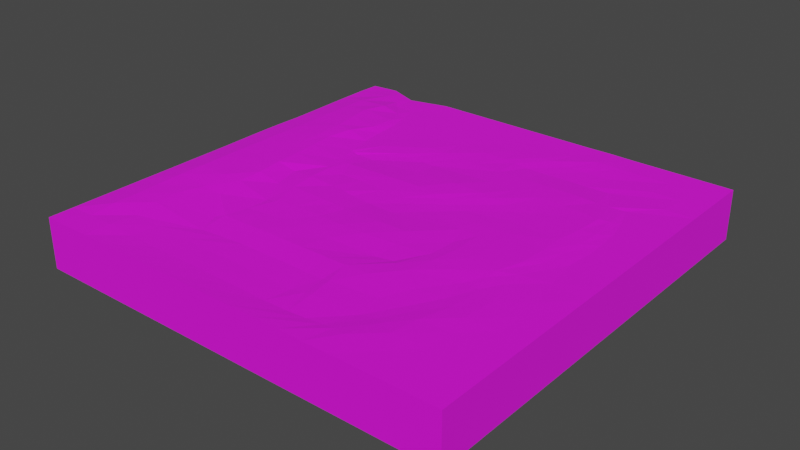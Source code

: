 # Source: flate.blend  (saved by Blender 3.3.6; exported with 4.5.12 LTS)
import bpy
from mathutils import Matrix  # noqa: F401  (used for matrix-valued properties, if any)

bpy.ops.wm.read_factory_settings(use_empty=True)
scene = bpy.context.scene
scene.name = 'Scene'

# ---- collections
col_collection = bpy.data.collections.new('Collection'); scene.collection.children.link(col_collection)

# ---- images (referenced by path relative to the original .blend; pixels are not part of the script)
import os
ASSET_DIR = os.environ.get("B2B_ASSET_DIR", "")  # directory of the original .blend (textures are referenced by path, not embedded)
HERE = os.path.dirname(os.path.abspath(__file__))  # packed textures are extracted next to this script under _unpacked/

def load_image(name, relpath, width, height, colorspace="sRGB"):
    """Load a texture the original file referenced (path relative to the .blend, or extracted next to this script)."""
    p = next((c for c in (os.path.join(HERE, relpath), os.path.join(ASSET_DIR, relpath)) if relpath and os.path.exists(c)), "")
    if p:
        img = bpy.data.images.load(p, check_existing=True)
        img.name = name
    else:  # same state as the original file: an image datablock whose file is absent (Cycles renders it pink)
        img = bpy.data.images.new(name, width, height)
        img.source = "FILE"
        img.filepath = "//" + (relpath or name)
    img.colorspace_settings.name = colorspace
    return img
img_rock_wall_04_diff_4k_jpg = load_image('rock_wall_04_diff_4k.jpg', 'rock_wall_04_diff_4k.jpg', 1024, 1024, 'sRGB')
img_laminate_floor_rough_4k_exr = load_image('laminate_floor_rough_4k.exr', 'laminate_floor_rough_4k.exr', 1024, 1024, 'Linear Rec.709')

# ---- materials (node trees are filled in below, after node groups)
mat_material = bpy.data.materials.new('Material')
mat_material.alpha_threshold = 0.0
mat_material.use_transparent_shadow = False
mat_material.roughness = 0.5
mat_material.line_color = (0.0, 0.0, 0.0, 1.0)

# ---- material node trees
mat_material.use_nodes = True; mat_material.node_tree.nodes.clear()
_N = mat_material.node_tree.nodes; _L = mat_material.node_tree.links
n0 = _N.new('ShaderNodeOutputMaterial'); n0.name = 'Material Output'; n0.location = (300, 300)
n1 = _N.new('ShaderNodeBsdfPrincipled'); n1.name = 'Principled BSDF'; n1.location = (10, 300)
n1.distribution = 'GGX'
n1.subsurface_method = 'RANDOM_WALK_SKIN'
n1.inputs[1].default_value = 0.1727
n1.inputs[2].default_value = 1.0
n1.inputs[3].default_value = 1.45
n1.inputs[27].default_value = (0.0, 0.0, 0.0, 1.0)
n1.inputs[28].default_value = 1.0
n2 = _N.new('ShaderNodeTexImage'); n2.name = 'Image Texture.001'; n2.location = (-696, 115)
n2.image = img_rock_wall_04_diff_4k_jpg
n3 = _N.new('ShaderNodeTexImage'); n3.name = 'Image Texture'; n3.location = (-678, 602)
n3.image = img_laminate_floor_rough_4k_exr
n4 = _N.new('ShaderNodeMix'); n4.name = 'Mix'; n4.location = (-398, 367)
n4.data_type = 'RGBA'
n4.clamp_result = True
n4.inputs[0].default_value = 0.9
_L.new(n1.outputs[0], n0.inputs[0])
_L.new(n2.outputs[0], n4.inputs[7])
_L.new(n3.outputs[0], n4.inputs[6])
_L.new(n4.outputs[2], n1.inputs[0])
n0.is_active_output = True

# ---- world
world_world = bpy.data.worlds.new('World'); scene.world = world_world
world_world.use_nodes = True; world_world.node_tree.nodes.clear()
_N = world_world.node_tree.nodes; _L = world_world.node_tree.links
n0 = _N.new('ShaderNodeOutputWorld'); n0.name = 'World Output'; n0.location = (300, 300)
n1 = _N.new('ShaderNodeBackground'); n1.name = 'Background'; n1.location = (10, 300)
n1.inputs[0].default_value = (0.05088, 0.05088, 0.05088, 1.0)
_L.new(n1.outputs[0], n0.inputs[0])
n0.is_active_output = True
world_world.color = (0.05088, 0.05088, 0.05088)
world_world.use_sun_shadow = False
world_world.sun_shadow_jitter_overblur = 0.0

# ---- meshes
me_cube = bpy.data.meshes.new('Cube')
me_cube.from_pydata([(1.0, 1.0, 1.0), (1.0, 1.0, -1.0), (1.0, -1.0, 1.0), (1.0, -1.0, -1.0), (-0.9973, 0.9959, 0.9981), (-1.0, 1.0, -1.0), (-1.0, -1.0, 1.0), (-1.0, -1.0, -1.0), (0.8824, -1.0, 1.0), (0.7647, -1.0, 1.0), (0.6471, -1.0, 1.0), (0.5294, -1.0, 1.0), (0.4118, -1.0, 1.0), (0.2939, -1.0, 1.0), (0.1769, -1.0, 0.9998), (0.05885, -1.0, 1.0), (-0.05882, -1.0, 1.0), (-0.1765, -1.0, 1.0), (-0.2942, -1.0, 1.0), (-0.4118, -1.0, 1.0), (-0.5294, -1.0, 0.9999), (-0.6471, -1.0, 1.0), (-0.7647, -1.0, 1.0), (-0.8824, -1.0, 1.0), (1.0, 0.8824, 1.0), (1.0, 0.7647, 1.0), (1.0, 0.6471, 1.0), (1.0, 0.5294, 1.0), (1.0, 0.4118, 1.0), (1.0, 0.2941, 1.0), (1.0, 0.1765, 1.0), (1.0, 0.05882, 1.0), (1.0, -0.05882, 1.0), (1.0, -0.1765, 1.0), (1.0, -0.2941, 1.0), (1.0, -0.4118, 1.0), (1.0, -0.5294, 1.0), (1.0, -0.6471, 1.0), (1.0, -0.7647, 1.0), (1.0, -0.8824, 1.0), (-1.0, -0.8824, 1.0), (-1.0, -0.7647, 1.0), (-1.0, -0.6471, 1.0), (-1.0, -0.5294, 1.0), (-1.0, -0.4118, 1.0), (-1.0, -0.2941, 1.0), (-1.0, -0.1765, 1.0), (-1.0, -0.05882, 1.0), (-1.001, 0.05884, 1.002), (-1.003, 0.1765, 1.003), (-1.002, 0.2942, 1.002), (-0.9978, 0.4118, 0.9991), (-0.9988, 0.5294, 0.9995), (-1.0, 0.6471, 1.002), (-1.0, 0.7647, 1.008), (-1.001, 0.884, 1.004), (-0.8651, 1.008, 1.006), (-0.7937, 0.9831, 0.9916), (-0.7233, 0.9578, 0.9771), (-0.5294, 1.0, 1.0), (-0.4118, 1.0, 1.0), (-0.2941, 1.0, 1.0), (-0.1765, 1.0, 1.0), (-0.05882, 1.0, 1.0), (0.05882, 1.0, 1.0), (0.1765, 1.0, 1.0), (0.2941, 1.0, 1.0), (0.4117, 1.001, 1.006), (0.5294, 1.0, 1.0), (0.6471, 1.0, 1.0), (0.7647, 1.0, 1.0), (0.8824, 1.0, 1.0), (0.8824, 0.8824, 1.0), (0.8824, 0.7647, 1.0), (0.863, 0.649, 0.9888), (0.7449, 0.5461, 0.9199), (0.79, 0.4322, 0.9451), (0.8159, 0.3195, 0.9587), (0.8254, 0.2134, 0.9603), (0.8248, 0.1156, 0.9527), (0.812, 0.004004, 0.9446), (0.8405, -0.145, 0.9698), (0.8814, -0.2924, 0.999), (0.8824, -0.4118, 1.0), (0.8824, -0.5294, 1.0), (0.8824, -0.6471, 1.0), (0.8824, -0.7647, 1.0), (0.8824, -0.8824, 1.0), (0.7647, 0.8824, 1.0), (0.7477, 0.7656, 0.9902), (0.6041, 0.6549, 0.9085), (0.6743, 0.5325, 0.9481), (0.7486, 0.4071, 0.9918), (0.7658, 0.2804, 1.005), (0.7599, 0.1706, 1.0), (0.7496, 0.08022, 0.985), (0.7321, -0.04428, 0.982), (0.7122, -0.1775, 0.9931), (0.7145, -0.2598, 0.9815), (0.7456, -0.3951, 0.9994), (0.7391, -0.544, 1.017), (0.7647, -0.6471, 1.0), (0.7647, -0.7647, 1.0), (0.7647, -0.8824, 1.0), (0.6471, 0.8824, 1.0), (0.5313, 0.7684, 0.9362), (0.4884, 0.6496, 0.9134), (0.6206, 0.5231, 0.9855), (0.7073, 0.3929, 1.037), (0.6988, 0.2635, 1.035), (0.6773, 0.1386, 1.028), (0.6799, 0.04233, 1.021), (0.6718, -0.09626, 1.027), (0.6359, -0.2079, 1.021), (0.6306, -0.2683, 0.9895), (0.6597, -0.3465, 0.9634), (0.6613, -0.4996, 0.9834), (0.6257, -0.6475, 1.011), (0.6094, -0.7748, 1.023), (0.6471, -0.8824, 1.0), (0.5293, 0.8824, 0.9999), (0.4146, 0.7669, 0.9398), (0.3749, 0.6473, 0.9185), (0.5468, 0.5276, 1.011), (0.5294, 0.4118, 1.0), (0.4794, 0.2945, 0.974), (0.429, 0.164, 0.9561), (0.4883, 0.05947, 0.991), (0.512, -0.05641, 1.005), (0.506, -0.1927, 1.017), (0.5139, -0.294, 1.006), (0.5866, -0.346, 0.9481), (0.6059, -0.4673, 0.9428), (0.5872, -0.5967, 0.9589), (0.5446, -0.7409, 0.9881), (0.4915, -0.8848, 1.022), (0.4115, 0.8824, 1.02), (0.3325, 0.7622, 0.9583), (0.2751, 0.6417, 0.9263), (0.4101, 0.5291, 0.9994), (0.4118, 0.4118, 1.004), (0.3469, 0.2837, 0.9668), (0.2379, 0.1319, 0.9199), (0.3398, 0.05889, 0.9634), (0.4174, -0.02329, 0.9801), (0.4196, -0.1642, 0.9921), (0.4038, -0.2909, 1.003), (0.3837, -0.4081, 1.015), (0.4825, -0.4899, 0.9531), (0.5308, -0.5958, 0.9247), (0.5043, -0.7277, 0.9433), (0.4381, -0.8723, 0.9844), (0.2945, 0.8823, 1.0), (0.2434, 0.7604, 1.005), (0.1953, 0.6391, 0.9409), (0.2683, 0.5277, 0.9848), (0.2941, 0.4118, 1.0), (0.26, 0.2834, 1.003), (0.1727, 0.1478, 0.9306), (0.1396, 0.04438, 0.904), (0.3327, -0.0162, 0.9647), (0.3681, -0.1198, 0.9459), (0.3623, -0.2494, 0.9531), (0.3125, -0.3935, 0.9869), (0.2861, -0.5224, 1.004), (0.4182, -0.6173, 0.9256), (0.4441, -0.7392, 0.9116), (0.3888, -0.8734, 0.9451), (0.1765, 0.8824, 1.0), (0.1988, 0.7639, 1.018), (0.1302, 0.6435, 0.9872), (0.1312, 0.5278, 0.9713), (0.162, 0.4113, 0.9911), (0.2063, 0.2949, 1.024), (0.1198, 0.1662, 0.9676), (0.03312, 0.04837, 0.9161), (0.01492, -0.06911, 0.9063), (0.1765, -0.1765, 1.0), (0.2138, -0.2769, 0.9761), (0.2882, -0.38, 0.9322), (0.1762, -0.5275, 1.0), (0.2098, -0.6474, 0.9807), (0.2268, -0.7583, 0.972), (0.3141, -0.8781, 0.9212), (0.05882, 0.8824, 1.0), (0.0694, 0.7653, 1.006), (0.07377, 0.649, 1.007), (-0.00468, 0.5281, 0.9717), (-0.1374, 0.4032, 0.9094), (0.05892, 0.2938, 1.038), (0.07791, 0.1815, 1.011), (-0.0439, 0.05673, 0.9407), (-0.1173, -0.06349, 0.8982), (0.0475, -0.1771, 0.9934), (0.05882, -0.2941, 1.0), (0.2117, -0.3936, 0.9106), (0.07927, -0.5272, 0.9881), (0.1757, -0.6483, 0.9349), (0.192, -0.7608, 0.9335), (0.2317, -0.8834, 0.9078), (-0.05882, 0.8824, 1.0), (-0.05882, 0.7647, 1.0), (-0.03086, 0.648, 1.017), (-0.09522, 0.5276, 0.9761), (-0.1972, 0.4039, 0.9171), (-0.1417, 0.2893, 0.9508), (-0.04572, 0.1774, 1.008), (-0.1406, 0.06074, 0.9531), (-0.2148, -0.05448, 0.9104), (-0.1421, -0.1772, 0.9519), (-0.05882, -0.2941, 1.0), (-0.02486, -0.4102, 0.9804), (-0.0483, -0.5281, 0.9939), (0.1006, -0.6463, 0.9099), (0.1366, -0.7679, 0.895), (0.1161, -0.8844, 0.9039), (-0.1765, 0.8824, 1.0), (-0.1765, 0.7647, 1.0), (-0.1757, 0.6471, 1.001), (-0.1793, 0.5281, 1.001), (-0.2728, 0.4044, 0.9466), (-0.3925, 0.2826, 0.9005), (-0.1787, 0.1763, 0.9987), (-0.2754, 0.07154, 0.9471), (-0.2665, -0.048, 0.9492), (-0.2038, -0.1734, 0.9843), (-0.1765, -0.2941, 1.0), (-0.1743, -0.4101, 0.9991), (-0.16, -0.5279, 0.9906), (-0.01833, -0.6433, 0.9065), (-0.01767, -0.7662, 0.9005), (-0.04253, -0.883, 0.9138), (-0.2941, 0.8824, 1.0), (-0.2941, 0.7647, 1.0), (-0.2941, 0.6471, 1.0), (-0.2593, 0.531, 1.021), (-0.3221, 0.4079, 0.9869), (-0.4772, 0.2766, 0.94), (-0.4281, 0.1673, 0.9855), (-0.3817, 0.06993, 0.9617), (-0.3305, -0.04751, 0.9813), (-0.2708, -0.1745, 1.014), (-0.3029, -0.291, 1.008), (-0.2548, -0.4009, 0.9888), (-0.2773, -0.5271, 0.9917), (-0.1417, -0.6448, 0.9077), (-0.1698, -0.7628, 0.9001), (-0.2033, -0.8818, 0.9242), (-0.4118, 0.8824, 1.0), (-0.4118, 0.7647, 1.0), (-0.4151, 0.6462, 1.0), (-0.4344, 0.5259, 1.002), (-0.4349, 0.4137, 1.021), (-0.4995, 0.2767, 0.9873), (-0.4648, 0.1688, 1.024), (-0.4548, 0.06929, 1.075), (-0.448, -0.05443, 1.092), (-0.4394, -0.1713, 1.049), (-0.4019, -0.2987, 1.011), (-0.3554, -0.414, 0.9756), (-0.3628, -0.5291, 0.9752), (-0.2439, -0.6453, 0.9048), (-0.3084, -0.7634, 0.9041), (-0.3465, -0.8823, 0.9321), (-0.6171, 0.8338, 0.9862), (-0.5935, 0.7367, 0.9965), (-0.5668, 0.6377, 1.003), (-0.5586, 0.5258, 1.002), (-0.5435, 0.4097, 1.003), (-0.5147, 0.2875, 1.021), (-0.4773, 0.1695, 1.037), (-0.4665, 0.07226, 1.073), (-0.5516, -0.05568, 1.046), (-0.5221, -0.1828, 1.018), (-0.4481, -0.3219, 0.9674), (-0.4524, -0.4262, 0.9657), (-0.4742, -0.5299, 0.9811), (-0.3304, -0.6495, 0.892), (-0.4603, -0.7649, 0.9211), (-0.4874, -0.8825, 0.9408), (-0.7174, 0.8461, 0.9839), (-0.6496, 0.7621, 1.026), (-0.6095, 0.6566, 1.093), (-0.607, 0.5286, 1.151), (-0.6457, 0.4116, 1.243), (-0.6702, 0.2916, 1.223), (-0.6567, 0.1758, 1.233), (-0.6474, 0.05675, 1.236), (-0.6428, -0.0612, 1.23), (-0.6301, -0.1842, 1.213), (-0.6396, -0.2953, 1.159), (-0.6254, -0.4207, 1.051), (-0.5042, -0.5552, 0.9303), (-0.467, -0.6636, 0.8947), (-0.6135, -0.7615, 0.9462), (-0.6257, -0.8818, 0.9576), (-0.7578, 0.8868, 1.004), (-0.7359, 0.7645, 1.188), (-0.7624, 0.6513, 1.244), (-0.7452, 0.5457, 1.262), (-0.7243, 0.4217, 1.255), (-0.7228, 0.2912, 1.241), (-0.7212, 0.1706, 1.231), (-0.7184, 0.05138, 1.222), (-0.7264, -0.0689, 1.215), (-0.738, -0.1859, 1.206), (-0.737, -0.3051, 1.204), (-0.7176, -0.4247, 1.124), (-0.7612, -0.5364, 1.113), (-0.7613, -0.6469, 1.089), (-0.7463, -0.761, 0.9932), (-0.7593, -0.8813, 1.021), (-0.8376, 0.909, 1.061), (-0.8794, 0.7565, 1.159), (-0.8805, 0.645, 1.173), (-0.8781, 0.5307, 1.173), (-0.8802, 0.4107, 1.154), (-0.8775, 0.2927, 1.171), (-0.8788, 0.1752, 1.18), (-0.8788, 0.05781, 1.186), (-0.8781, -0.05974, 1.193), (-0.8761, -0.1766, 1.202), (-0.8747, -0.2932, 1.201), (-0.8841, -0.4133, 1.16), (-0.8878, -0.536, 1.122), (-0.8825, -0.6481, 1.118), (-0.8822, -0.7631, 1.113), (-0.8824, -0.8824, 1.015)], [], [(327, 40, 6, 23), (3, 2, 8, 9, 10, 11, 12, 13, 14, 15, 16, 17, 18, 19, 20, 21, 22, 23, 6, 7), (7, 6, 40, 41, 42, 43, 44, 45, 46, 47, 48, 49, 50, 51, 52, 53, 54, 55, 4, 5), (5, 1, 3, 7), (1, 0, 24, 25, 26, 27, 28, 29, 30, 31, 32, 33, 34, 35, 36, 37, 38, 39, 2, 3), (5, 4, 56, 57, 58, 59, 60, 61, 62, 63, 64, 65, 66, 67, 68, 69, 70, 71, 0, 1), (39, 87, 8, 2), (87, 103, 9, 8), (103, 119, 10, 9), (119, 135, 11, 10), (135, 151, 12, 11), (151, 167, 13, 12), (167, 183, 14, 13), (183, 199, 15, 14), (199, 215, 16, 15), (215, 231, 17, 16), (231, 247, 18, 17), (247, 263, 19, 18), (263, 279, 20, 19), (279, 295, 21, 20), (295, 311, 22, 21), (311, 327, 23, 22), (0, 71, 72, 24), (24, 72, 73, 25), (25, 73, 74, 26), (26, 74, 75, 27), (27, 75, 76, 28), (28, 76, 77, 29), (29, 77, 78, 30), (30, 78, 79, 31), (31, 79, 80, 32), (32, 80, 81, 33), (33, 81, 82, 34), (34, 82, 83, 35), (35, 83, 84, 36), (36, 84, 85, 37), (37, 85, 86, 38), (38, 86, 87, 39), (71, 70, 88, 72), (72, 88, 89, 73), (73, 89, 90, 74), (74, 90, 91, 75), (75, 91, 92, 76), (76, 92, 93, 77), (77, 93, 94, 78), (78, 94, 95, 79), (79, 95, 96, 80), (80, 96, 97, 81), (81, 97, 98, 82), (82, 98, 99, 83), (83, 99, 100, 84), (84, 100, 101, 85), (85, 101, 102, 86), (86, 102, 103, 87), (70, 69, 104, 88), (88, 104, 105, 89), (89, 105, 106, 90), (90, 106, 107, 91), (91, 107, 108, 92), (92, 108, 109, 93), (93, 109, 110, 94), (94, 110, 111, 95), (95, 111, 112, 96), (96, 112, 113, 97), (97, 113, 114, 98), (98, 114, 115, 99), (99, 115, 116, 100), (100, 116, 117, 101), (101, 117, 118, 102), (102, 118, 119, 103), (69, 68, 120, 104), (104, 120, 121, 105), (105, 121, 122, 106), (106, 122, 123, 107), (107, 123, 124, 108), (108, 124, 125, 109), (109, 125, 126, 110), (110, 126, 127, 111), (111, 127, 128, 112), (112, 128, 129, 113), (113, 129, 130, 114), (114, 130, 131, 115), (115, 131, 132, 116), (116, 132, 133, 117), (117, 133, 134, 118), (118, 134, 135, 119), (68, 67, 136, 120), (120, 136, 137, 121), (121, 137, 138, 122), (122, 138, 139, 123), (123, 139, 140, 124), (124, 140, 141, 125), (125, 141, 142, 126), (126, 142, 143, 127), (127, 143, 144, 128), (128, 144, 145, 129), (129, 145, 146, 130), (130, 146, 147, 131), (131, 147, 148, 132), (132, 148, 149, 133), (133, 149, 150, 134), (134, 150, 151, 135), (67, 66, 152, 136), (136, 152, 153, 137), (137, 153, 154, 138), (138, 154, 155, 139), (139, 155, 156, 140), (140, 156, 157, 141), (141, 157, 158, 142), (142, 158, 159, 143), (143, 159, 160, 144), (144, 160, 161, 145), (145, 161, 162, 146), (146, 162, 163, 147), (147, 163, 164, 148), (148, 164, 165, 149), (149, 165, 166, 150), (150, 166, 167, 151), (66, 65, 168, 152), (152, 168, 169, 153), (153, 169, 170, 154), (154, 170, 171, 155), (155, 171, 172, 156), (156, 172, 173, 157), (157, 173, 174, 158), (158, 174, 175, 159), (159, 175, 176, 160), (160, 176, 177, 161), (161, 177, 178, 162), (162, 178, 179, 163), (163, 179, 180, 164), (164, 180, 181, 165), (165, 181, 182, 166), (166, 182, 183, 167), (65, 64, 184, 168), (168, 184, 185, 169), (169, 185, 186, 170), (170, 186, 187, 171), (171, 187, 188, 172), (172, 188, 189, 173), (173, 189, 190, 174), (174, 190, 191, 175), (175, 191, 192, 176), (176, 192, 193, 177), (177, 193, 194, 178), (178, 194, 195, 179), (179, 195, 196, 180), (180, 196, 197, 181), (181, 197, 198, 182), (182, 198, 199, 183), (64, 63, 200, 184), (184, 200, 201, 185), (185, 201, 202, 186), (186, 202, 203, 187), (187, 203, 204, 188), (188, 204, 205, 189), (189, 205, 206, 190), (190, 206, 207, 191), (191, 207, 208, 192), (192, 208, 209, 193), (193, 209, 210, 194), (194, 210, 211, 195), (195, 211, 212, 196), (196, 212, 213, 197), (197, 213, 214, 198), (198, 214, 215, 199), (63, 62, 216, 200), (200, 216, 217, 201), (201, 217, 218, 202), (202, 218, 219, 203), (203, 219, 220, 204), (204, 220, 221, 205), (205, 221, 222, 206), (206, 222, 223, 207), (207, 223, 224, 208), (208, 224, 225, 209), (209, 225, 226, 210), (210, 226, 227, 211), (211, 227, 228, 212), (212, 228, 229, 213), (213, 229, 230, 214), (214, 230, 231, 215), (62, 61, 232, 216), (216, 232, 233, 217), (217, 233, 234, 218), (218, 234, 235, 219), (219, 235, 236, 220), (220, 236, 237, 221), (221, 237, 238, 222), (222, 238, 239, 223), (223, 239, 240, 224), (224, 240, 241, 225), (225, 241, 242, 226), (226, 242, 243, 227), (227, 243, 244, 228), (228, 244, 245, 229), (229, 245, 246, 230), (230, 246, 247, 231), (61, 60, 248, 232), (232, 248, 249, 233), (233, 249, 250, 234), (234, 250, 251, 235), (235, 251, 252, 236), (236, 252, 253, 237), (237, 253, 254, 238), (238, 254, 255, 239), (239, 255, 256, 240), (240, 256, 257, 241), (241, 257, 258, 242), (242, 258, 259, 243), (243, 259, 260, 244), (244, 260, 261, 245), (245, 261, 262, 246), (246, 262, 263, 247), (60, 59, 264, 248), (248, 264, 265, 249), (249, 265, 266, 250), (250, 266, 267, 251), (251, 267, 268, 252), (252, 268, 269, 253), (253, 269, 270, 254), (254, 270, 271, 255), (255, 271, 272, 256), (256, 272, 273, 257), (257, 273, 274, 258), (258, 274, 275, 259), (259, 275, 276, 260), (260, 276, 277, 261), (261, 277, 278, 262), (262, 278, 279, 263), (59, 58, 280, 264), (264, 280, 281, 265), (265, 281, 282, 266), (266, 282, 283, 267), (267, 283, 284, 268), (268, 284, 285, 269), (269, 285, 286, 270), (270, 286, 287, 271), (271, 287, 288, 272), (272, 288, 289, 273), (273, 289, 290, 274), (274, 290, 291, 275), (275, 291, 292, 276), (276, 292, 293, 277), (277, 293, 294, 278), (278, 294, 295, 279), (58, 57, 296, 280), (280, 296, 297, 281), (281, 297, 298, 282), (282, 298, 299, 283), (283, 299, 300, 284), (284, 300, 301, 285), (285, 301, 302, 286), (286, 302, 303, 287), (287, 303, 304, 288), (288, 304, 305, 289), (289, 305, 306, 290), (290, 306, 307, 291), (291, 307, 308, 292), (292, 308, 309, 293), (293, 309, 310, 294), (294, 310, 311, 295), (57, 56, 312, 296), (296, 312, 313, 297), (297, 313, 314, 298), (298, 314, 315, 299), (299, 315, 316, 300), (300, 316, 317, 301), (301, 317, 318, 302), (302, 318, 319, 303), (303, 319, 320, 304), (304, 320, 321, 305), (305, 321, 322, 306), (306, 322, 323, 307), (307, 323, 324, 308), (308, 324, 325, 309), (309, 325, 326, 310), (310, 326, 327, 311), (56, 4, 55, 312), (312, 55, 54, 313), (313, 54, 53, 314), (314, 53, 52, 315), (315, 52, 51, 316), (316, 51, 50, 317), (317, 50, 49, 318), (318, 49, 48, 319), (319, 48, 47, 320), (320, 47, 46, 321), (321, 46, 45, 322), (322, 45, 44, 323), (323, 44, 43, 324), (324, 43, 42, 325), (325, 42, 41, 326), (326, 41, 40, 327)])
_uv = me_cube.uv_layers.new(name='UVMap')
_uv.uv.foreach_set('vector', [0.8603, 0.7353, 0.875, 0.7353, 0.875, 0.75, 0.8603, 0.75, 0.375, 0.75, 0.625, 0.75, 0.625, 0.7647, 0.625, 0.7794, 0.625, 0.7941, 0.625, 0.8088, 0.625, 0.8235, 0.625, 0.8382, 0.625, 0.8529, 0.625, 0.8676, 0.625, 0.8824, 0.625, 0.8971, 0.625, 0.9118, 0.625, 0.9265, 0.625, 0.9412, 0.625, 0.9559, 0.625, 0.9706, 0.625, 0.9853, 0.625, 1.0, 0.375, 1.0, 0.375, 0.0, 0.625, 0.0, 0.625, 0.01471, 0.625, 0.02941, 0.625, 0.04412, 0.625, 0.05882, 0.625, 0.07353, 0.625, 0.08824, 0.625, 0.1029, 0.625, 0.1176, 0.625, 0.1324, 0.625, 0.1471, 0.625, 0.1618, 0.625, 0.1765, 0.625, 0.1912, 0.625, 0.2059, 0.625, 0.2206, 0.625, 0.2353, 0.625, 0.25, 0.375, 0.25, 0.125, 0.5, 0.375, 0.5, 0.375, 0.75, 0.125, 0.75, 0.375, 0.5, 0.625, 0.5, 0.625, 0.5147, 0.625, 0.5294, 0.625, 0.5441, 0.625, 0.5588, 0.625, 0.5735, 0.625, 0.5882, 0.625, 0.6029, 0.625, 0.6176, 0.625, 0.6324, 0.625, 0.6471, 0.625, 0.6618, 0.625, 0.6765, 0.625, 0.6912, 0.625, 0.7059, 0.625, 0.7206, 0.625, 0.7353, 0.625, 0.75, 0.375, 0.75, 0.375, 0.25, 0.625, 0.25, 0.625, 0.2647, 0.625, 0.2794, 0.625, 0.2941, 0.625, 0.3088, 0.625, 0.3235, 0.625, 0.3382, 0.625, 0.3529, 0.625, 0.3676, 0.625, 0.3824, 0.625, 0.3971, 0.625, 0.4118, 0.625, 0.4265, 0.625, 0.4412, 0.625, 0.4559, 0.625, 0.4706, 0.625, 0.4853, 0.625, 0.5, 0.375, 0.5, 0.625, 0.7353, 0.6397, 0.7353, 0.6397, 0.75, 0.625, 0.75, 0.6397, 0.7353, 0.6544, 0.7353, 0.6544, 0.75, 0.6397, 0.75, 0.6544, 0.7353, 0.6691, 0.7353, 0.6691, 0.75, 0.6544, 0.75, 0.6691, 0.7353, 0.6838, 0.7353, 0.6838, 0.75, 0.6691, 0.75, 0.6838, 0.7353, 0.6985, 0.7353, 0.6985, 0.75, 0.6838, 0.75, 0.6985, 0.7353, 0.7132, 0.7353, 0.7132, 0.75, 0.6985, 0.75, 0.7132, 0.7353, 0.7279, 0.7353, 0.7279, 0.75, 0.7132, 0.75, 0.7279, 0.7353, 0.7426, 0.7353, 0.7426, 0.75, 0.7279, 0.75, 0.7426, 0.7353, 0.7574, 0.7353, 0.7574, 0.75, 0.7426, 0.75, 0.7574, 0.7353, 0.7721, 0.7353, 0.7721, 0.75, 0.7574, 0.75, 0.7721, 0.7353, 0.7868, 0.7353, 0.7868, 0.75, 0.7721, 0.75, 0.7868, 0.7353, 0.8015, 0.7353, 0.8015, 0.75, 0.7868, 0.75, 0.8015, 0.7353, 0.8162, 0.7353, 0.8162, 0.75, 0.8015, 0.75, 0.8162, 0.7353, 0.8309, 0.7353, 0.8309, 0.75, 0.8162, 0.75, 0.8309, 0.7353, 0.8456, 0.7353, 0.8456, 0.75, 0.8309, 0.75, 0.8456, 0.7353, 0.8603, 0.7353, 0.8603, 0.75, 0.8456, 0.75, 0.625, 0.5, 0.6397, 0.5, 0.6397, 0.5147, 0.625, 0.5147, 0.625, 0.5147, 0.6397, 0.5147, 0.6397, 0.5294, 0.625, 0.5294, 0.625, 0.5294, 0.6397, 0.5294, 0.6397, 0.5441, 0.625, 0.5441, 0.625, 0.5441, 0.6397, 0.5441, 0.6397, 0.5588, 0.625, 0.5588, 0.625, 0.5588, 0.6397, 0.5588, 0.6397, 0.5735, 0.625, 0.5735, 0.625, 0.5735, 0.6397, 0.5735, 0.6397, 0.5882, 0.625, 0.5882, 0.625, 0.5882, 0.6397, 0.5882, 0.6397, 0.6029, 0.625, 0.6029, 0.625, 0.6029, 0.6397, 0.6029, 0.6397, 0.6176, 0.625, 0.6176, 0.625, 0.6176, 0.6397, 0.6176, 0.6397, 0.6324, 0.625, 0.6324, 0.625, 0.6324, 0.6397, 0.6324, 0.6397, 0.6471, 0.625, 0.6471, 0.625, 0.6471, 0.6397, 0.6471, 0.6397, 0.6618, 0.625, 0.6618, 0.625, 0.6618, 0.6397, 0.6618, 0.6397, 0.6765, 0.625, 0.6765, 0.625, 0.6765, 0.6397, 0.6765, 0.6397, 0.6912, 0.625, 0.6912, 0.625, 0.6912, 0.6397, 0.6912, 0.6397, 0.7059, 0.625, 0.7059, 0.625, 0.7059, 0.6397, 0.7059, 0.6397, 0.7206, 0.625, 0.7206, 0.625, 0.7206, 0.6397, 0.7206, 0.6397, 0.7353, 0.625, 0.7353, 0.6397, 0.5, 0.6544, 0.5, 0.6544, 0.5147, 0.6397, 0.5147, 0.6397, 0.5147, 0.6544, 0.5147, 0.6544, 0.5294, 0.6397, 0.5294, 0.6397, 0.5294, 0.6544, 0.5294, 0.6544, 0.5441, 0.6397, 0.5441, 0.6397, 0.5441, 0.6544, 0.5441, 0.6544, 0.5588, 0.6397, 0.5588, 0.6397, 0.5588, 0.6544, 0.5588, 0.6544, 0.5735, 0.6397, 0.5735, 0.6397, 0.5735, 0.6544, 0.5735, 0.6544, 0.5882, 0.6397, 0.5882, 0.6397, 0.5882, 0.6544, 0.5882, 0.6544, 0.6029, 0.6397, 0.6029, 0.6397, 0.6029, 0.6544, 0.6029, 0.6544, 0.6176, 0.6397, 0.6176, 0.6397, 0.6176, 0.6544, 0.6176, 0.6544, 0.6324, 0.6397, 0.6324, 0.6397, 0.6324, 0.6544, 0.6324, 0.6544, 0.6471, 0.6397, 0.6471, 0.6397, 0.6471, 0.6544, 0.6471, 0.6544, 0.6618, 0.6397, 0.6618, 0.6397, 0.6618, 0.6544, 0.6618, 0.6544, 0.6765, 0.6397, 0.6765, 0.6397, 0.6765, 0.6544, 0.6765, 0.6544, 0.6912, 0.6397, 0.6912, 0.6397, 0.6912, 0.6544, 0.6912, 0.6544, 0.7059, 0.6397, 0.7059, 0.6397, 0.7059, 0.6544, 0.7059, 0.6544, 0.7206, 0.6397, 0.7206, 0.6397, 0.7206, 0.6544, 0.7206, 0.6544, 0.7353, 0.6397, 0.7353, 0.6544, 0.5, 0.6691, 0.5, 0.6691, 0.5147, 0.6544, 0.5147, 0.6544, 0.5147, 0.6691, 0.5147, 0.6691, 0.5294, 0.6544, 0.5294, 0.6544, 0.5294, 0.6691, 0.5294, 0.6691, 0.5441, 0.6544, 0.5441, 0.6544, 0.5441, 0.6691, 0.5441, 0.6691, 0.5588, 0.6544, 0.5588, 0.6544, 0.5588, 0.6691, 0.5588, 0.6691, 0.5735, 0.6544, 0.5735, 0.6544, 0.5735, 0.6691, 0.5735, 0.6691, 0.5882, 0.6544, 0.5882, 0.6544, 0.5882, 0.6691, 0.5882, 0.6691, 0.6029, 0.6544, 0.6029, 0.6544, 0.6029, 0.6691, 0.6029, 0.6691, 0.6176, 0.6544, 0.6176, 0.6544, 0.6176, 0.6691, 0.6176, 0.6691, 0.6324, 0.6544, 0.6324, 0.6544, 0.6324, 0.6691, 0.6324, 0.6691, 0.6471, 0.6544, 0.6471, 0.6544, 0.6471, 0.6691, 0.6471, 0.6691, 0.6618, 0.6544, 0.6618, 0.6544, 0.6618, 0.6691, 0.6618, 0.6691, 0.6765, 0.6544, 0.6765, 0.6544, 0.6765, 0.6691, 0.6765, 0.6691, 0.6912, 0.6544, 0.6912, 0.6544, 0.6912, 0.6691, 0.6912, 0.6691, 0.7059, 0.6544, 0.7059, 0.6544, 0.7059, 0.6691, 0.7059, 0.6691, 0.7206, 0.6544, 0.7206, 0.6544, 0.7206, 0.6691, 0.7206, 0.6691, 0.7353, 0.6544, 0.7353, 0.6691, 0.5, 0.6838, 0.5, 0.6838, 0.5147, 0.6691, 0.5147, 0.6691, 0.5147, 0.6838, 0.5147, 0.6838, 0.5294, 0.6691, 0.5294, 0.6691, 0.5294, 0.6838, 0.5294, 0.6838, 0.5441, 0.6691, 0.5441, 0.6691, 0.5441, 0.6838, 0.5441, 0.6838, 0.5588, 0.6691, 0.5588, 0.6691, 0.5588, 0.6838, 0.5588, 0.6838, 0.5735, 0.6691, 0.5735, 0.6691, 0.5735, 0.6838, 0.5735, 0.6838, 0.5882, 0.6691, 0.5882, 0.6691, 0.5882, 0.6838, 0.5882, 0.6838, 0.6029, 0.6691, 0.6029, 0.6691, 0.6029, 0.6838, 0.6029, 0.6838, 0.6176, 0.6691, 0.6176, 0.6691, 0.6176, 0.6838, 0.6176, 0.6838, 0.6324, 0.6691, 0.6324, 0.6691, 0.6324, 0.6838, 0.6324, 0.6838, 0.6471, 0.6691, 0.6471, 0.6691, 0.6471, 0.6838, 0.6471, 0.6838, 0.6618, 0.6691, 0.6618, 0.6691, 0.6618, 0.6838, 0.6618, 0.6838, 0.6765, 0.6691, 0.6765, 0.6691, 0.6765, 0.6838, 0.6765, 0.6838, 0.6912, 0.6691, 0.6912, 0.6691, 0.6912, 0.6838, 0.6912, 0.6838, 0.7059, 0.6691, 0.7059, 0.6691, 0.7059, 0.6838, 0.7059, 0.6838, 0.7206, 0.6691, 0.7206, 0.6691, 0.7206, 0.6838, 0.7206, 0.6838, 0.7353, 0.6691, 0.7353, 0.6838, 0.5, 0.6985, 0.5, 0.6985, 0.5147, 0.6838, 0.5147, 0.6838, 0.5147, 0.6985, 0.5147, 0.6985, 0.5294, 0.6838, 0.5294, 0.6838, 0.5294, 0.6985, 0.5294, 0.6985, 0.5441, 0.6838, 0.5441, 0.6838, 0.5441, 0.6985, 0.5441, 0.6985, 0.5588, 0.6838, 0.5588, 0.6838, 0.5588, 0.6985, 0.5588, 0.6985, 0.5735, 0.6838, 0.5735, 0.6838, 0.5735, 0.6985, 0.5735, 0.6985, 0.5882, 0.6838, 0.5882, 0.6838, 0.5882, 0.6985, 0.5882, 0.6985, 0.6029, 0.6838, 0.6029, 0.6838, 0.6029, 0.6985, 0.6029, 0.6985, 0.6176, 0.6838, 0.6176, 0.6838, 0.6176, 0.6985, 0.6176, 0.6985, 0.6324, 0.6838, 0.6324, 0.6838, 0.6324, 0.6985, 0.6324, 0.6985, 0.6471, 0.6838, 0.6471, 0.6838, 0.6471, 0.6985, 0.6471, 0.6985, 0.6618, 0.6838, 0.6618, 0.6838, 0.6618, 0.6985, 0.6618, 0.6985, 0.6765, 0.6838, 0.6765, 0.6838, 0.6765, 0.6985, 0.6765, 0.6985, 0.6912, 0.6838, 0.6912, 0.6838, 0.6912, 0.6985, 0.6912, 0.6985, 0.7059, 0.6838, 0.7059, 0.6838, 0.7059, 0.6985, 0.7059, 0.6985, 0.7206, 0.6838, 0.7206, 0.6838, 0.7206, 0.6985, 0.7206, 0.6985, 0.7353, 0.6838, 0.7353, 0.6985, 0.5, 0.7132, 0.5, 0.7132, 0.5147, 0.6985, 0.5147, 0.6985, 0.5147, 0.7132, 0.5147, 0.7132, 0.5294, 0.6985, 0.5294, 0.6985, 0.5294, 0.7132, 0.5294, 0.7132, 0.5441, 0.6985, 0.5441, 0.6985, 0.5441, 0.7132, 0.5441, 0.7132, 0.5588, 0.6985, 0.5588, 0.6985, 0.5588, 0.7132, 0.5588, 0.7132, 0.5735, 0.6985, 0.5735, 0.6985, 0.5735, 0.7132, 0.5735, 0.7132, 0.5882, 0.6985, 0.5882, 0.6985, 0.5882, 0.7132, 0.5882, 0.7132, 0.6029, 0.6985, 0.6029, 0.6985, 0.6029, 0.7132, 0.6029, 0.7132, 0.6176, 0.6985, 0.6176, 0.6985, 0.6176, 0.7132, 0.6176, 0.7132, 0.6324, 0.6985, 0.6324, 0.6985, 0.6324, 0.7132, 0.6324, 0.7132, 0.6471, 0.6985, 0.6471, 0.6985, 0.6471, 0.7132, 0.6471, 0.7132, 0.6618, 0.6985, 0.6618, 0.6985, 0.6618, 0.7132, 0.6618, 0.7132, 0.6765, 0.6985, 0.6765, 0.6985, 0.6765, 0.7132, 0.6765, 0.7132, 0.6912, 0.6985, 0.6912, 0.6985, 0.6912, 0.7132, 0.6912, 0.7132, 0.7059, 0.6985, 0.7059, 0.6985, 0.7059, 0.7132, 0.7059, 0.7132, 0.7206, 0.6985, 0.7206, 0.6985, 0.7206, 0.7132, 0.7206, 0.7132, 0.7353, 0.6985, 0.7353, 0.7132, 0.5, 0.7279, 0.5, 0.7279, 0.5147, 0.7132, 0.5147, 0.7132, 0.5147, 0.7279, 0.5147, 0.7279, 0.5294, 0.7132, 0.5294, 0.7132, 0.5294, 0.7279, 0.5294, 0.7279, 0.5441, 0.7132, 0.5441, 0.7132, 0.5441, 0.7279, 0.5441, 0.7279, 0.5588, 0.7132, 0.5588, 0.7132, 0.5588, 0.7279, 0.5588, 0.7279, 0.5735, 0.7132, 0.5735, 0.7132, 0.5735, 0.7279, 0.5735, 0.7279, 0.5882, 0.7132, 0.5882, 0.7132, 0.5882, 0.7279, 0.5882, 0.7279, 0.6029, 0.7132, 0.6029, 0.7132, 0.6029, 0.7279, 0.6029, 0.7279, 0.6176, 0.7132, 0.6176, 0.7132, 0.6176, 0.7279, 0.6176, 0.7279, 0.6324, 0.7132, 0.6324, 0.7132, 0.6324, 0.7279, 0.6324, 0.7279, 0.6471, 0.7132, 0.6471, 0.7132, 0.6471, 0.7279, 0.6471, 0.7279, 0.6618, 0.7132, 0.6618, 0.7132, 0.6618, 0.7279, 0.6618, 0.7279, 0.6765, 0.7132, 0.6765, 0.7132, 0.6765, 0.7279, 0.6765, 0.7279, 0.6912, 0.7132, 0.6912, 0.7132, 0.6912, 0.7279, 0.6912, 0.7279, 0.7059, 0.7132, 0.7059, 0.7132, 0.7059, 0.7279, 0.7059, 0.7279, 0.7206, 0.7132, 0.7206, 0.7132, 0.7206, 0.7279, 0.7206, 0.7279, 0.7353, 0.7132, 0.7353, 0.7279, 0.5, 0.7426, 0.5, 0.7426, 0.5147, 0.7279, 0.5147, 0.7279, 0.5147, 0.7426, 0.5147, 0.7426, 0.5294, 0.7279, 0.5294, 0.7279, 0.5294, 0.7426, 0.5294, 0.7426, 0.5441, 0.7279, 0.5441, 0.7279, 0.5441, 0.7426, 0.5441, 0.7426, 0.5588, 0.7279, 0.5588, 0.7279, 0.5588, 0.7426, 0.5588, 0.7426, 0.5735, 0.7279, 0.5735, 0.7279, 0.5735, 0.7426, 0.5735, 0.7426, 0.5882, 0.7279, 0.5882, 0.7279, 0.5882, 0.7426, 0.5882, 0.7426, 0.6029, 0.7279, 0.6029, 0.7279, 0.6029, 0.7426, 0.6029, 0.7426, 0.6176, 0.7279, 0.6176, 0.7279, 0.6176, 0.7426, 0.6176, 0.7426, 0.6324, 0.7279, 0.6324, 0.7279, 0.6324, 0.7426, 0.6324, 0.7426, 0.6471, 0.7279, 0.6471, 0.7279, 0.6471, 0.7426, 0.6471, 0.7426, 0.6618, 0.7279, 0.6618, 0.7279, 0.6618, 0.7426, 0.6618, 0.7426, 0.6765, 0.7279, 0.6765, 0.7279, 0.6765, 0.7426, 0.6765, 0.7426, 0.6912, 0.7279, 0.6912, 0.7279, 0.6912, 0.7426, 0.6912, 0.7426, 0.7059, 0.7279, 0.7059, 0.7279, 0.7059, 0.7426, 0.7059, 0.7426, 0.7206, 0.7279, 0.7206, 0.7279, 0.7206, 0.7426, 0.7206, 0.7426, 0.7353, 0.7279, 0.7353, 0.7426, 0.5, 0.7574, 0.5, 0.7574, 0.5147, 0.7426, 0.5147, 0.7426, 0.5147, 0.7574, 0.5147, 0.7574, 0.5294, 0.7426, 0.5294, 0.7426, 0.5294, 0.7574, 0.5294, 0.7574, 0.5441, 0.7426, 0.5441, 0.7426, 0.5441, 0.7574, 0.5441, 0.7574, 0.5588, 0.7426, 0.5588, 0.7426, 0.5588, 0.7574, 0.5588, 0.7574, 0.5735, 0.7426, 0.5735, 0.7426, 0.5735, 0.7574, 0.5735, 0.7574, 0.5882, 0.7426, 0.5882, 0.7426, 0.5882, 0.7574, 0.5882, 0.7574, 0.6029, 0.7426, 0.6029, 0.7426, 0.6029, 0.7574, 0.6029, 0.7574, 0.6176, 0.7426, 0.6176, 0.7426, 0.6176, 0.7574, 0.6176, 0.7574, 0.6324, 0.7426, 0.6324, 0.7426, 0.6324, 0.7574, 0.6324, 0.7574, 0.6471, 0.7426, 0.6471, 0.7426, 0.6471, 0.7574, 0.6471, 0.7574, 0.6618, 0.7426, 0.6618, 0.7426, 0.6618, 0.7574, 0.6618, 0.7574, 0.6765, 0.7426, 0.6765, 0.7426, 0.6765, 0.7574, 0.6765, 0.7574, 0.6912, 0.7426, 0.6912, 0.7426, 0.6912, 0.7574, 0.6912, 0.7574, 0.7059, 0.7426, 0.7059, 0.7426, 0.7059, 0.7574, 0.7059, 0.7574, 0.7206, 0.7426, 0.7206, 0.7426, 0.7206, 0.7574, 0.7206, 0.7574, 0.7353, 0.7426, 0.7353, 0.7574, 0.5, 0.7721, 0.5, 0.7721, 0.5147, 0.7574, 0.5147, 0.7574, 0.5147, 0.7721, 0.5147, 0.7721, 0.5294, 0.7574, 0.5294, 0.7574, 0.5294, 0.7721, 0.5294, 0.7721, 0.5441, 0.7574, 0.5441, 0.7574, 0.5441, 0.7721, 0.5441, 0.7721, 0.5588, 0.7574, 0.5588, 0.7574, 0.5588, 0.7721, 0.5588, 0.7721, 0.5735, 0.7574, 0.5735, 0.7574, 0.5735, 0.7721, 0.5735, 0.7721, 0.5882, 0.7574, 0.5882, 0.7574, 0.5882, 0.7721, 0.5882, 0.7721, 0.6029, 0.7574, 0.6029, 0.7574, 0.6029, 0.7721, 0.6029, 0.7721, 0.6176, 0.7574, 0.6176, 0.7574, 0.6176, 0.7721, 0.6176, 0.7721, 0.6324, 0.7574, 0.6324, 0.7574, 0.6324, 0.7721, 0.6324, 0.7721, 0.6471, 0.7574, 0.6471, 0.7574, 0.6471, 0.7721, 0.6471, 0.7721, 0.6618, 0.7574, 0.6618, 0.7574, 0.6618, 0.7721, 0.6618, 0.7721, 0.6765, 0.7574, 0.6765, 0.7574, 0.6765, 0.7721, 0.6765, 0.7721, 0.6912, 0.7574, 0.6912, 0.7574, 0.6912, 0.7721, 0.6912, 0.7721, 0.7059, 0.7574, 0.7059, 0.7574, 0.7059, 0.7721, 0.7059, 0.7721, 0.7206, 0.7574, 0.7206, 0.7574, 0.7206, 0.7721, 0.7206, 0.7721, 0.7353, 0.7574, 0.7353, 0.7721, 0.5, 0.7868, 0.5, 0.7868, 0.5147, 0.7721, 0.5147, 0.7721, 0.5147, 0.7868, 0.5147, 0.7868, 0.5294, 0.7721, 0.5294, 0.7721, 0.5294, 0.7868, 0.5294, 0.7868, 0.5441, 0.7721, 0.5441, 0.7721, 0.5441, 0.7868, 0.5441, 0.7868, 0.5588, 0.7721, 0.5588, 0.7721, 0.5588, 0.7868, 0.5588, 0.7868, 0.5735, 0.7721, 0.5735, 0.7721, 0.5735, 0.7868, 0.5735, 0.7868, 0.5882, 0.7721, 0.5882, 0.7721, 0.5882, 0.7868, 0.5882, 0.7868, 0.6029, 0.7721, 0.6029, 0.7721, 0.6029, 0.7868, 0.6029, 0.7868, 0.6176, 0.7721, 0.6176, 0.7721, 0.6176, 0.7868, 0.6176, 0.7868, 0.6324, 0.7721, 0.6324, 0.7721, 0.6324, 0.7868, 0.6324, 0.7868, 0.6471, 0.7721, 0.6471, 0.7721, 0.6471, 0.7868, 0.6471, 0.7868, 0.6618, 0.7721, 0.6618, 0.7721, 0.6618, 0.7868, 0.6618, 0.7868, 0.6765, 0.7721, 0.6765, 0.7721, 0.6765, 0.7868, 0.6765, 0.7868, 0.6912, 0.7721, 0.6912, 0.7721, 0.6912, 0.7868, 0.6912, 0.7868, 0.7059, 0.7721, 0.7059, 0.7721, 0.7059, 0.7868, 0.7059, 0.7868, 0.7206, 0.7721, 0.7206, 0.7721, 0.7206, 0.7868, 0.7206, 0.7868, 0.7353, 0.7721, 0.7353, 0.7868, 0.5, 0.8015, 0.5, 0.8015, 0.5147, 0.7868, 0.5147, 0.7868, 0.5147, 0.8015, 0.5147, 0.8015, 0.5294, 0.7868, 0.5294, 0.7868, 0.5294, 0.8015, 0.5294, 0.8015, 0.5441, 0.7868, 0.5441, 0.7868, 0.5441, 0.8015, 0.5441, 0.8015, 0.5588, 0.7868, 0.5588, 0.7868, 0.5588, 0.8015, 0.5588, 0.8015, 0.5735, 0.7868, 0.5735, 0.7868, 0.5735, 0.8015, 0.5735, 0.8015, 0.5882, 0.7868, 0.5882, 0.7868, 0.5882, 0.8015, 0.5882, 0.8015, 0.6029, 0.7868, 0.6029, 0.7868, 0.6029, 0.8015, 0.6029, 0.8015, 0.6176, 0.7868, 0.6176, 0.7868, 0.6176, 0.8015, 0.6176, 0.8015, 0.6324, 0.7868, 0.6324, 0.7868, 0.6324, 0.8015, 0.6324, 0.8015, 0.6471, 0.7868, 0.6471, 0.7868, 0.6471, 0.8015, 0.6471, 0.8015, 0.6618, 0.7868, 0.6618, 0.7868, 0.6618, 0.8015, 0.6618, 0.8015, 0.6765, 0.7868, 0.6765, 0.7868, 0.6765, 0.8015, 0.6765, 0.8015, 0.6912, 0.7868, 0.6912, 0.7868, 0.6912, 0.8015, 0.6912, 0.8015, 0.7059, 0.7868, 0.7059, 0.7868, 0.7059, 0.8015, 0.7059, 0.8015, 0.7206, 0.7868, 0.7206, 0.7868, 0.7206, 0.8015, 0.7206, 0.8015, 0.7353, 0.7868, 0.7353, 0.8015, 0.5, 0.8162, 0.5, 0.8162, 0.5147, 0.8015, 0.5147, 0.8015, 0.5147, 0.8162, 0.5147, 0.8162, 0.5294, 0.8015, 0.5294, 0.8015, 0.5294, 0.8162, 0.5294, 0.8162, 0.5441, 0.8015, 0.5441, 0.8015, 0.5441, 0.8162, 0.5441, 0.8162, 0.5588, 0.8015, 0.5588, 0.8015, 0.5588, 0.8162, 0.5588, 0.8162, 0.5735, 0.8015, 0.5735, 0.8015, 0.5735, 0.8162, 0.5735, 0.8162, 0.5882, 0.8015, 0.5882, 0.8015, 0.5882, 0.8162, 0.5882, 0.8162, 0.6029, 0.8015, 0.6029, 0.8015, 0.6029, 0.8162, 0.6029, 0.8162, 0.6176, 0.8015, 0.6176, 0.8015, 0.6176, 0.8162, 0.6176, 0.8162, 0.6324, 0.8015, 0.6324, 0.8015, 0.6324, 0.8162, 0.6324, 0.8162, 0.6471, 0.8015, 0.6471, 0.8015, 0.6471, 0.8162, 0.6471, 0.8162, 0.6618, 0.8015, 0.6618, 0.8015, 0.6618, 0.8162, 0.6618, 0.8162, 0.6765, 0.8015, 0.6765, 0.8015, 0.6765, 0.8162, 0.6765, 0.8162, 0.6912, 0.8015, 0.6912, 0.8015, 0.6912, 0.8162, 0.6912, 0.8162, 0.7059, 0.8015, 0.7059, 0.8015, 0.7059, 0.8162, 0.7059, 0.8162, 0.7206, 0.8015, 0.7206, 0.8015, 0.7206, 0.8162, 0.7206, 0.8162, 0.7353, 0.8015, 0.7353, 0.8162, 0.5, 0.8309, 0.5, 0.8309, 0.5147, 0.8162, 0.5147, 0.8162, 0.5147, 0.8309, 0.5147, 0.8309, 0.5294, 0.8162, 0.5294, 0.8162, 0.5294, 0.8309, 0.5294, 0.8309, 0.5441, 0.8162, 0.5441, 0.8162, 0.5441, 0.8309, 0.5441, 0.8309, 0.5588, 0.8162, 0.5588, 0.8162, 0.5588, 0.8309, 0.5588, 0.8309, 0.5735, 0.8162, 0.5735, 0.8162, 0.5735, 0.8309, 0.5735, 0.8309, 0.5882, 0.8162, 0.5882, 0.8162, 0.5882, 0.8309, 0.5882, 0.8309, 0.6029, 0.8162, 0.6029, 0.8162, 0.6029, 0.8309, 0.6029, 0.8309, 0.6176, 0.8162, 0.6176, 0.8162, 0.6176, 0.8309, 0.6176, 0.8309, 0.6324, 0.8162, 0.6324, 0.8162, 0.6324, 0.8309, 0.6324, 0.8309, 0.6471, 0.8162, 0.6471, 0.8162, 0.6471, 0.8309, 0.6471, 0.8309, 0.6618, 0.8162, 0.6618, 0.8162, 0.6618, 0.8309, 0.6618, 0.8309, 0.6765, 0.8162, 0.6765, 0.8162, 0.6765, 0.8309, 0.6765, 0.8309, 0.6912, 0.8162, 0.6912, 0.8162, 0.6912, 0.8309, 0.6912, 0.8309, 0.7059, 0.8162, 0.7059, 0.8162, 0.7059, 0.8309, 0.7059, 0.8309, 0.7206, 0.8162, 0.7206, 0.8162, 0.7206, 0.8309, 0.7206, 0.8309, 0.7353, 0.8162, 0.7353, 0.8309, 0.5, 0.8456, 0.5, 0.8456, 0.5147, 0.8309, 0.5147, 0.8309, 0.5147, 0.8456, 0.5147, 0.8456, 0.5294, 0.8309, 0.5294, 0.8309, 0.5294, 0.8456, 0.5294, 0.8456, 0.5441, 0.8309, 0.5441, 0.8309, 0.5441, 0.8456, 0.5441, 0.8456, 0.5588, 0.8309, 0.5588, 0.8309, 0.5588, 0.8456, 0.5588, 0.8456, 0.5735, 0.8309, 0.5735, 0.8309, 0.5735, 0.8456, 0.5735, 0.8456, 0.5882, 0.8309, 0.5882, 0.8309, 0.5882, 0.8456, 0.5882, 0.8456, 0.6029, 0.8309, 0.6029, 0.8309, 0.6029, 0.8456, 0.6029, 0.8456, 0.6176, 0.8309, 0.6176, 0.8309, 0.6176, 0.8456, 0.6176, 0.8456, 0.6324, 0.8309, 0.6324, 0.8309, 0.6324, 0.8456, 0.6324, 0.8456, 0.6471, 0.8309, 0.6471, 0.8309, 0.6471, 0.8456, 0.6471, 0.8456, 0.6618, 0.8309, 0.6618, 0.8309, 0.6618, 0.8456, 0.6618, 0.8456, 0.6765, 0.8309, 0.6765, 0.8309, 0.6765, 0.8456, 0.6765, 0.8456, 0.6912, 0.8309, 0.6912, 0.8309, 0.6912, 0.8456, 0.6912, 0.8456, 0.7059, 0.8309, 0.7059, 0.8309, 0.7059, 0.8456, 0.7059, 0.8456, 0.7206, 0.8309, 0.7206, 0.8309, 0.7206, 0.8456, 0.7206, 0.8456, 0.7353, 0.8309, 0.7353, 0.8456, 0.5, 0.8603, 0.5, 0.8603, 0.5147, 0.8456, 0.5147, 0.8456, 0.5147, 0.8603, 0.5147, 0.8603, 0.5294, 0.8456, 0.5294, 0.8456, 0.5294, 0.8603, 0.5294, 0.8603, 0.5441, 0.8456, 0.5441, 0.8456, 0.5441, 0.8603, 0.5441, 0.8603, 0.5588, 0.8456, 0.5588, 0.8456, 0.5588, 0.8603, 0.5588, 0.8603, 0.5735, 0.8456, 0.5735, 0.8456, 0.5735, 0.8603, 0.5735, 0.8603, 0.5882, 0.8456, 0.5882, 0.8456, 0.5882, 0.8603, 0.5882, 0.8603, 0.6029, 0.8456, 0.6029, 0.8456, 0.6029, 0.8603, 0.6029, 0.8603, 0.6176, 0.8456, 0.6176, 0.8456, 0.6176, 0.8603, 0.6176, 0.8603, 0.6324, 0.8456, 0.6324, 0.8456, 0.6324, 0.8603, 0.6324, 0.8603, 0.6471, 0.8456, 0.6471, 0.8456, 0.6471, 0.8603, 0.6471, 0.8603, 0.6618, 0.8456, 0.6618, 0.8456, 0.6618, 0.8603, 0.6618, 0.8603, 0.6765, 0.8456, 0.6765, 0.8456, 0.6765, 0.8603, 0.6765, 0.8603, 0.6912, 0.8456, 0.6912, 0.8456, 0.6912, 0.8603, 0.6912, 0.8603, 0.7059, 0.8456, 0.7059, 0.8456, 0.7059, 0.8603, 0.7059, 0.8603, 0.7206, 0.8456, 0.7206, 0.8456, 0.7206, 0.8603, 0.7206, 0.8603, 0.7353, 0.8456, 0.7353, 0.8603, 0.5, 0.875, 0.5, 0.875, 0.5147, 0.8603, 0.5147, 0.8603, 0.5147, 0.875, 0.5147, 0.875, 0.5294, 0.8603, 0.5294, 0.8603, 0.5294, 0.875, 0.5294, 0.875, 0.5441, 0.8603, 0.5441, 0.8603, 0.5441, 0.875, 0.5441, 0.875, 0.5588, 0.8603, 0.5588, 0.8603, 0.5588, 0.875, 0.5588, 0.875, 0.5735, 0.8603, 0.5735, 0.8603, 0.5735, 0.875, 0.5735, 0.875, 0.5882, 0.8603, 0.5882, 0.8603, 0.5882, 0.875, 0.5882, 0.875, 0.6029, 0.8603, 0.6029, 0.8603, 0.6029, 0.875, 0.6029, 0.875, 0.6176, 0.8603, 0.6176, 0.8603, 0.6176, 0.875, 0.6176, 0.875, 0.6324, 0.8603, 0.6324, 0.8603, 0.6324, 0.875, 0.6324, 0.875, 0.6471, 0.8603, 0.6471, 0.8603, 0.6471, 0.875, 0.6471, 0.875, 0.6618, 0.8603, 0.6618, 0.8603, 0.6618, 0.875, 0.6618, 0.875, 0.6765, 0.8603, 0.6765, 0.8603, 0.6765, 0.875, 0.6765, 0.875, 0.6912, 0.8603, 0.6912, 0.8603, 0.6912, 0.875, 0.6912, 0.875, 0.7059, 0.8603, 0.7059, 0.8603, 0.7059, 0.875, 0.7059, 0.875, 0.7206, 0.8603, 0.7206, 0.8603, 0.7206, 0.875, 0.7206, 0.875, 0.7353, 0.8603, 0.7353])
me_cube.materials.append(mat_material)
me_cube.use_mirror_vertex_groups = False
me_cube.update()

# ---- objects
ob_cube = bpy.data.objects.new('Cube', me_cube)

# ---- transforms, parenting, visibility, modifiers, constraints
ob_cube.location = (0.0, 0.0, 0.0)
ob_cube.scale = (8.5, 8.5, 1.0)
ob_cube.lock_rotations_4d = False
ob_cube.empty_display_type = 'ARROWS'
ob_cube.lineart.crease_threshold = 0.0
_vg = ob_cube.vertex_groups.new(name='Uppercheck')

# ---- collection membership
col_collection.objects.link(ob_cube)

# ---- scene / render settings (as saved in the file)
scene.frame_start = 1; scene.frame_end = 250; scene.frame_set(1)
scene.render.engine = 'BLENDER_EEVEE_NEXT'
scene.cycles.sampling_pattern = 'TABULATED_SOBOL'
scene.cycles.use_light_tree = False
scene.view_settings.view_transform = 'Filmic'
bpy.context.view_layer.update()

# ---- added for rendering (the .blend has no active camera and no usable light): camera, sun
cam_auto = bpy.data.cameras.new('AutoCamera')
cam_auto.lens = 50.0
cam_auto.sensor_width = 36.0
cam_auto.clip_end = 1000.0
ob_auto_camera = bpy.data.objects.new('AutoCamera', cam_auto)
scene.collection.objects.link(ob_auto_camera)
ob_auto_camera.location = (22.3903, -26.8475, 18.0521)
ob_auto_camera.rotation_euler = (1.09748, -7.21219e-08, 0.694738)
scene.camera = ob_auto_camera
light_auto_sun = bpy.data.lights.new('AutoSun', 'SUN')
light_auto_sun.energy = 3.0
light_auto_sun.angle = 0.0523599
ob_auto_sun = bpy.data.objects.new('AutoSun', light_auto_sun)
scene.collection.objects.link(ob_auto_sun)
ob_auto_sun.rotation_euler = (0.872665, 0.174533, 0.523599)
bpy.context.view_layer.update()

